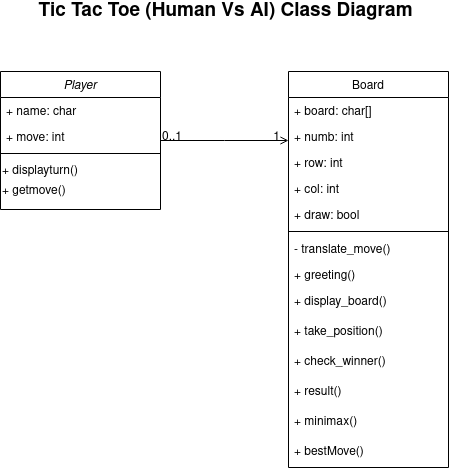

The diagram above was exported from draw.io. Its source (the exported page's mxGraphModel, read from the mxfile embedded in the PNG):
<mxGraphModel dx="1422" dy="793" grid="1" gridSize="10" guides="1" tooltips="1" connect="1" arrows="1" fold="1" page="1" pageScale="1" pageWidth="827" pageHeight="1169" math="0" shadow="0">
  <root>
    <mxCell id="WIyWlLk6GJQsqaUBKTNV-0" />
    <mxCell id="WIyWlLk6GJQsqaUBKTNV-1" parent="WIyWlLk6GJQsqaUBKTNV-0" />
    <mxCell id="zkfFHV4jXpPFQw0GAbJ--0" value="Player" style="swimlane;fontStyle=2;align=center;verticalAlign=top;childLayout=stackLayout;horizontal=1;startSize=26;horizontalStack=0;resizeParent=1;resizeLast=0;collapsible=1;marginBottom=0;rounded=0;shadow=0;strokeWidth=1;" parent="WIyWlLk6GJQsqaUBKTNV-1" vertex="1">
      <mxGeometry x="220" y="120" width="160" height="138" as="geometry">
        <mxRectangle x="220" y="120" width="160" height="26" as="alternateBounds" />
      </mxGeometry>
    </mxCell>
    <mxCell id="zkfFHV4jXpPFQw0GAbJ--1" value="+ name: char" style="text;align=left;verticalAlign=top;spacingLeft=4;spacingRight=4;overflow=hidden;rotatable=0;points=[[0,0.5],[1,0.5]];portConstraint=eastwest;" parent="zkfFHV4jXpPFQw0GAbJ--0" vertex="1">
      <mxGeometry y="26" width="160" height="26" as="geometry" />
    </mxCell>
    <mxCell id="zkfFHV4jXpPFQw0GAbJ--2" value="+ move: int" style="text;align=left;verticalAlign=top;spacingLeft=4;spacingRight=4;overflow=hidden;rotatable=0;points=[[0,0.5],[1,0.5]];portConstraint=eastwest;rounded=0;shadow=0;html=0;" parent="zkfFHV4jXpPFQw0GAbJ--0" vertex="1">
      <mxGeometry y="52" width="160" height="26" as="geometry" />
    </mxCell>
    <mxCell id="zkfFHV4jXpPFQw0GAbJ--4" value="" style="line;html=1;strokeWidth=1;align=left;verticalAlign=middle;spacingTop=-1;spacingLeft=3;spacingRight=3;rotatable=0;labelPosition=right;points=[];portConstraint=eastwest;" parent="zkfFHV4jXpPFQw0GAbJ--0" vertex="1">
      <mxGeometry y="78" width="160" height="8" as="geometry" />
    </mxCell>
    <mxCell id="jzHjywUzSd8m2NKe2hkL-1" value="+ displayturn()" style="text;html=1;align=left;verticalAlign=top;resizable=0;points=[];autosize=1;strokeColor=none;fillColor=none;" vertex="1" parent="zkfFHV4jXpPFQw0GAbJ--0">
      <mxGeometry y="86" width="160" height="20" as="geometry" />
    </mxCell>
    <mxCell id="jzHjywUzSd8m2NKe2hkL-2" value="&lt;div&gt;+ getmove()&lt;br&gt;&lt;/div&gt;" style="text;html=1;align=left;verticalAlign=top;resizable=0;points=[];autosize=1;strokeColor=none;fillColor=none;" vertex="1" parent="zkfFHV4jXpPFQw0GAbJ--0">
      <mxGeometry y="106" width="160" height="20" as="geometry" />
    </mxCell>
    <mxCell id="zkfFHV4jXpPFQw0GAbJ--17" value="Board" style="swimlane;fontStyle=0;align=center;verticalAlign=top;childLayout=stackLayout;horizontal=1;startSize=26;horizontalStack=0;resizeParent=1;resizeLast=0;collapsible=1;marginBottom=0;rounded=0;shadow=0;strokeWidth=1;" parent="WIyWlLk6GJQsqaUBKTNV-1" vertex="1">
      <mxGeometry x="508" y="120" width="160" height="396" as="geometry">
        <mxRectangle x="550" y="140" width="160" height="26" as="alternateBounds" />
      </mxGeometry>
    </mxCell>
    <mxCell id="zkfFHV4jXpPFQw0GAbJ--18" value="+ board: char[]" style="text;align=left;verticalAlign=top;spacingLeft=4;spacingRight=4;overflow=hidden;rotatable=0;points=[[0,0.5],[1,0.5]];portConstraint=eastwest;" parent="zkfFHV4jXpPFQw0GAbJ--17" vertex="1">
      <mxGeometry y="26" width="160" height="26" as="geometry" />
    </mxCell>
    <mxCell id="zkfFHV4jXpPFQw0GAbJ--19" value="+ numb: int " style="text;align=left;verticalAlign=top;spacingLeft=4;spacingRight=4;overflow=hidden;rotatable=0;points=[[0,0.5],[1,0.5]];portConstraint=eastwest;rounded=0;shadow=0;html=0;" parent="zkfFHV4jXpPFQw0GAbJ--17" vertex="1">
      <mxGeometry y="52" width="160" height="26" as="geometry" />
    </mxCell>
    <mxCell id="zkfFHV4jXpPFQw0GAbJ--20" value="+ row: int" style="text;align=left;verticalAlign=top;spacingLeft=4;spacingRight=4;overflow=hidden;rotatable=0;points=[[0,0.5],[1,0.5]];portConstraint=eastwest;rounded=0;shadow=0;html=0;" parent="zkfFHV4jXpPFQw0GAbJ--17" vertex="1">
      <mxGeometry y="78" width="160" height="26" as="geometry" />
    </mxCell>
    <mxCell id="zkfFHV4jXpPFQw0GAbJ--21" value="+ col: int" style="text;align=left;verticalAlign=top;spacingLeft=4;spacingRight=4;overflow=hidden;rotatable=0;points=[[0,0.5],[1,0.5]];portConstraint=eastwest;rounded=0;shadow=0;html=0;" parent="zkfFHV4jXpPFQw0GAbJ--17" vertex="1">
      <mxGeometry y="104" width="160" height="26" as="geometry" />
    </mxCell>
    <mxCell id="zkfFHV4jXpPFQw0GAbJ--22" value="+ draw: bool" style="text;align=left;verticalAlign=top;spacingLeft=4;spacingRight=4;overflow=hidden;rotatable=0;points=[[0,0.5],[1,0.5]];portConstraint=eastwest;rounded=0;shadow=0;html=0;" parent="zkfFHV4jXpPFQw0GAbJ--17" vertex="1">
      <mxGeometry y="130" width="160" height="26" as="geometry" />
    </mxCell>
    <mxCell id="zkfFHV4jXpPFQw0GAbJ--23" value="" style="line;html=1;strokeWidth=1;align=left;verticalAlign=middle;spacingTop=-1;spacingLeft=3;spacingRight=3;rotatable=0;labelPosition=right;points=[];portConstraint=eastwest;" parent="zkfFHV4jXpPFQw0GAbJ--17" vertex="1">
      <mxGeometry y="156" width="160" height="8" as="geometry" />
    </mxCell>
    <mxCell id="jzHjywUzSd8m2NKe2hkL-10" value="- translate_move()" style="text;align=left;verticalAlign=top;spacingLeft=4;spacingRight=4;overflow=hidden;rotatable=0;points=[[0,0.5],[1,0.5]];portConstraint=eastwest;" vertex="1" parent="zkfFHV4jXpPFQw0GAbJ--17">
      <mxGeometry y="164" width="160" height="26" as="geometry" />
    </mxCell>
    <mxCell id="zkfFHV4jXpPFQw0GAbJ--24" value="+ greeting()&#10;" style="text;align=left;verticalAlign=top;spacingLeft=4;spacingRight=4;overflow=hidden;rotatable=0;points=[[0,0.5],[1,0.5]];portConstraint=eastwest;" parent="zkfFHV4jXpPFQw0GAbJ--17" vertex="1">
      <mxGeometry y="190" width="160" height="26" as="geometry" />
    </mxCell>
    <mxCell id="zkfFHV4jXpPFQw0GAbJ--25" value="+ display_board()" style="text;align=left;verticalAlign=top;spacingLeft=4;spacingRight=4;overflow=hidden;rotatable=0;points=[[0,0.5],[1,0.5]];portConstraint=eastwest;" parent="zkfFHV4jXpPFQw0GAbJ--17" vertex="1">
      <mxGeometry y="216" width="160" height="30" as="geometry" />
    </mxCell>
    <mxCell id="jzHjywUzSd8m2NKe2hkL-6" value="+ take_position()" style="text;align=left;verticalAlign=top;spacingLeft=4;spacingRight=4;overflow=hidden;rotatable=0;points=[[0,0.5],[1,0.5]];portConstraint=eastwest;" vertex="1" parent="zkfFHV4jXpPFQw0GAbJ--17">
      <mxGeometry y="246" width="160" height="30" as="geometry" />
    </mxCell>
    <mxCell id="jzHjywUzSd8m2NKe2hkL-7" value="+ check_winner()" style="text;align=left;verticalAlign=top;spacingLeft=4;spacingRight=4;overflow=hidden;rotatable=0;points=[[0,0.5],[1,0.5]];portConstraint=eastwest;" vertex="1" parent="zkfFHV4jXpPFQw0GAbJ--17">
      <mxGeometry y="276" width="160" height="30" as="geometry" />
    </mxCell>
    <mxCell id="jzHjywUzSd8m2NKe2hkL-8" value="+ result()" style="text;align=left;verticalAlign=top;spacingLeft=4;spacingRight=4;overflow=hidden;rotatable=0;points=[[0,0.5],[1,0.5]];portConstraint=eastwest;" vertex="1" parent="zkfFHV4jXpPFQw0GAbJ--17">
      <mxGeometry y="306" width="160" height="30" as="geometry" />
    </mxCell>
    <mxCell id="jzHjywUzSd8m2NKe2hkL-9" value="+ minimax()" style="text;align=left;verticalAlign=top;spacingLeft=4;spacingRight=4;overflow=hidden;rotatable=0;points=[[0,0.5],[1,0.5]];portConstraint=eastwest;" vertex="1" parent="zkfFHV4jXpPFQw0GAbJ--17">
      <mxGeometry y="336" width="160" height="30" as="geometry" />
    </mxCell>
    <mxCell id="jzHjywUzSd8m2NKe2hkL-3" value="+ bestMove()" style="text;align=left;verticalAlign=top;spacingLeft=4;spacingRight=4;overflow=hidden;rotatable=0;points=[[0,0.5],[1,0.5]];portConstraint=eastwest;" vertex="1" parent="zkfFHV4jXpPFQw0GAbJ--17">
      <mxGeometry y="366" width="160" height="30" as="geometry" />
    </mxCell>
    <mxCell id="zkfFHV4jXpPFQw0GAbJ--26" value="" style="endArrow=open;shadow=0;strokeWidth=1;rounded=0;endFill=1;edgeStyle=elbowEdgeStyle;elbow=vertical;" parent="WIyWlLk6GJQsqaUBKTNV-1" source="zkfFHV4jXpPFQw0GAbJ--0" target="zkfFHV4jXpPFQw0GAbJ--17" edge="1">
      <mxGeometry x="0.5" y="41" relative="1" as="geometry">
        <mxPoint x="380" y="192" as="sourcePoint" />
        <mxPoint x="540" y="192" as="targetPoint" />
        <mxPoint x="-40" y="32" as="offset" />
      </mxGeometry>
    </mxCell>
    <mxCell id="zkfFHV4jXpPFQw0GAbJ--27" value="0..1" style="resizable=0;align=left;verticalAlign=bottom;labelBackgroundColor=none;fontSize=12;" parent="zkfFHV4jXpPFQw0GAbJ--26" connectable="0" vertex="1">
      <mxGeometry x="-1" relative="1" as="geometry">
        <mxPoint y="4" as="offset" />
      </mxGeometry>
    </mxCell>
    <mxCell id="zkfFHV4jXpPFQw0GAbJ--28" value="1" style="resizable=0;align=right;verticalAlign=bottom;labelBackgroundColor=none;fontSize=12;" parent="zkfFHV4jXpPFQw0GAbJ--26" connectable="0" vertex="1">
      <mxGeometry x="1" relative="1" as="geometry">
        <mxPoint x="-7" y="4" as="offset" />
      </mxGeometry>
    </mxCell>
    <mxCell id="9VYTga_YQqN2kQpLUFFo-0" value="&lt;font style=&quot;font-size: 19px&quot;&gt;&lt;b&gt;Tic Tac Toe (Human Vs AI) Class Diagram&lt;br&gt;&lt;/b&gt;&lt;/font&gt;" style="text;html=1;align=center;verticalAlign=middle;resizable=0;points=[];autosize=1;strokeColor=none;fillColor=none;" vertex="1" parent="WIyWlLk6GJQsqaUBKTNV-1">
      <mxGeometry x="250" y="50" width="390" height="20" as="geometry" />
    </mxCell>
  </root>
</mxGraphModel>